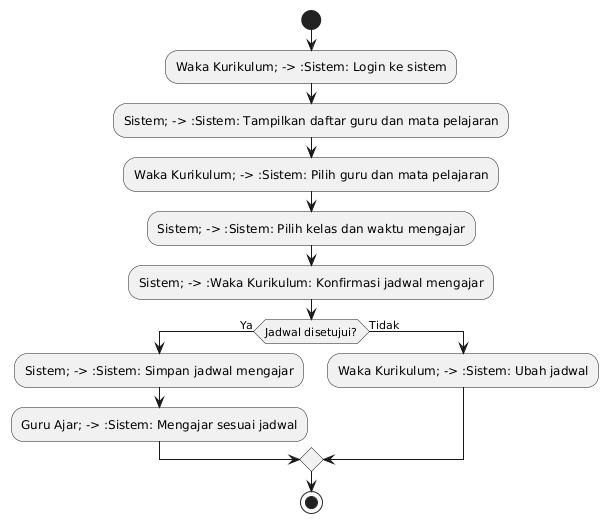

The diagram above was rendered by PlantUML. Its source (embedded in the PNG):
@startuml
start

:Waka Kurikulum; -> :Sistem: Login ke sistem;
:Sistem; -> :Sistem: Tampilkan daftar guru dan mata pelajaran;
:Waka Kurikulum; -> :Sistem: Pilih guru dan mata pelajaran;
:Sistem; -> :Sistem: Pilih kelas dan waktu mengajar;
:Sistem; -> :Waka Kurikulum: Konfirmasi jadwal mengajar;

if (Jadwal disetujui?) then (Ya)
    :Sistem; -> :Sistem: Simpan jadwal mengajar;
    :Guru Ajar; -> :Sistem: Mengajar sesuai jadwal;
else (Tidak)
    :Waka Kurikulum; -> :Sistem: Ubah jadwal;
endif

stop
@enduml